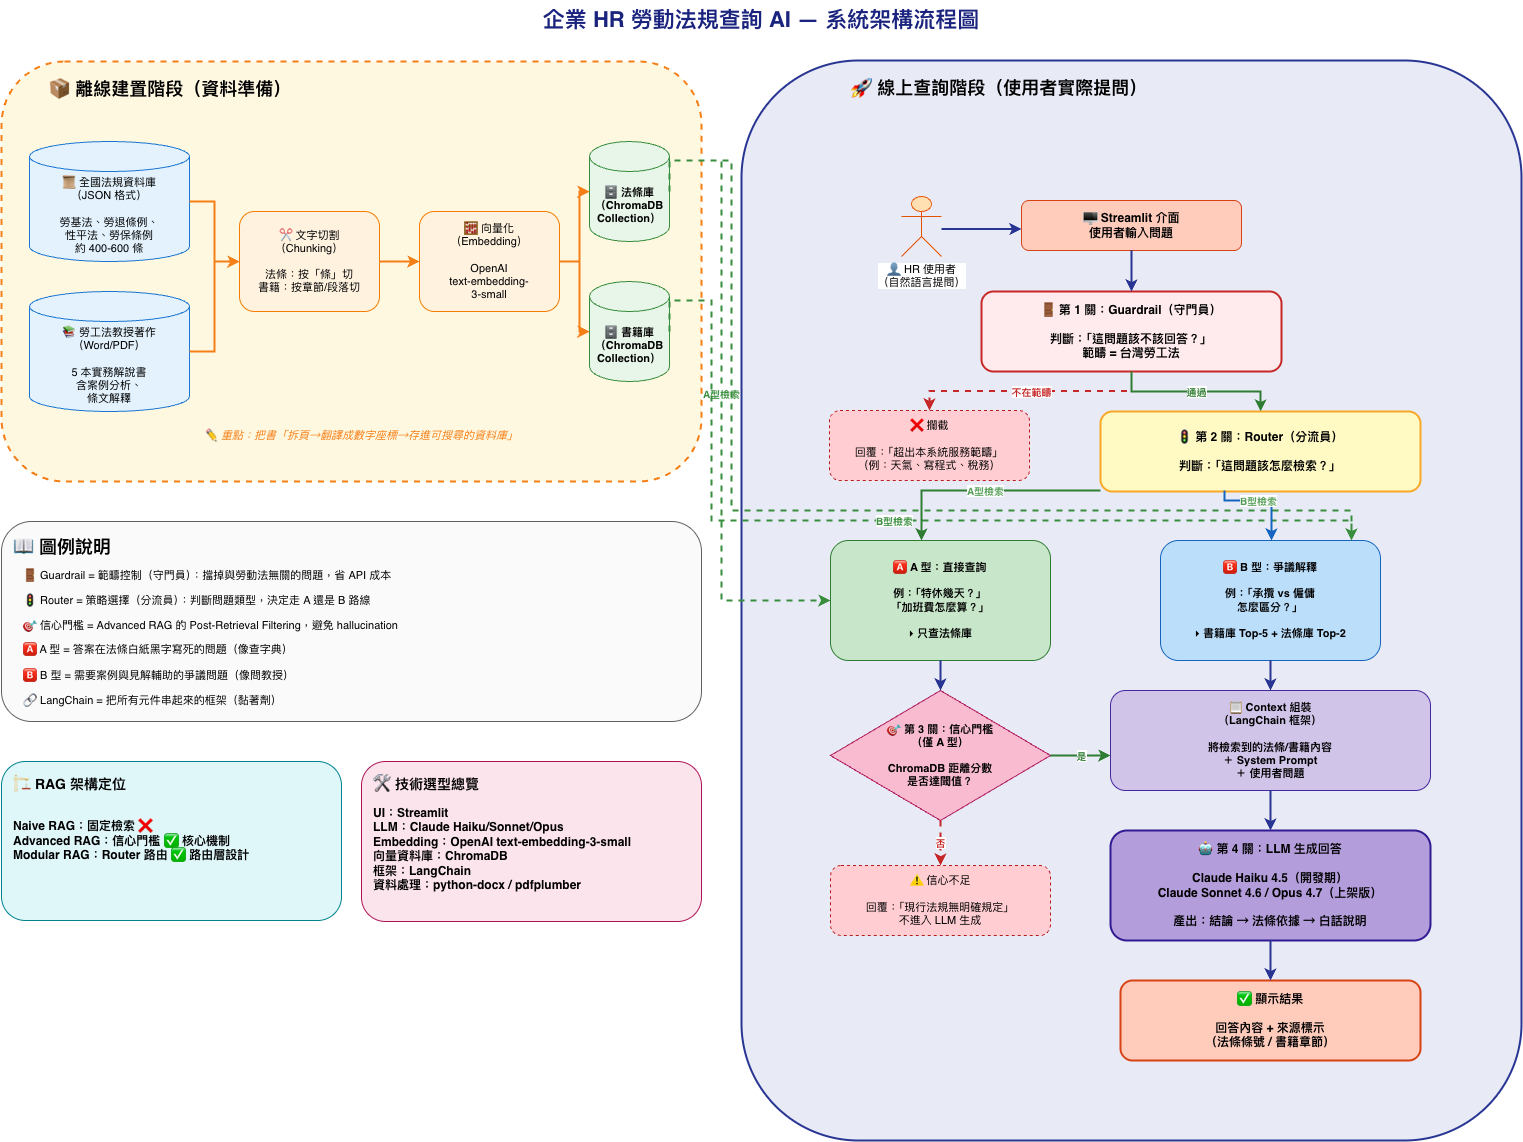

The diagram above was exported from draw.io. Its source (the exported page's mxGraphModel, read from the mxfile embedded in the PNG):
<mxGraphModel dx="2140" dy="1200" grid="1" gridSize="10" guides="1" tooltips="1" connect="1" arrows="1" fold="1" page="1" pageScale="1" pageWidth="1600" pageHeight="1200" math="0" shadow="0">
  <root>
    <mxCell id="0" />
    <mxCell id="1" parent="0" />
    <mxCell id="title" parent="1" style="text;html=1;strokeColor=none;fillColor=none;align=center;verticalAlign=middle;whiteSpace=wrap;rounded=0;fontSize=22;fontStyle=1;fontColor=#1A237E;" value="企業 HR 勞動法規查詢 AI — 系統架構流程圖" vertex="1">
      <mxGeometry height="40" width="800" x="400" y="10" as="geometry" />
    </mxCell>
    <mxCell id="offline-container" parent="1" style="rounded=1;whiteSpace=wrap;html=1;fillColor=#FFF8E1;strokeColor=#F57F17;fontSize=14;fontStyle=1;verticalAlign=top;align=left;spacingLeft=15;spacingTop=10;strokeWidth=2;dashed=1;" value="&lt;font style=&quot;font-size: 18px;&quot;&gt;&lt;span style=&quot;white-space: pre;&quot;&gt;&#09;&lt;/span&gt;📦 離線建置階段（資料準備）&lt;/font&gt;" vertex="1">
      <mxGeometry height="420" width="700" x="40" y="71" as="geometry" />
    </mxCell>
    <mxCell id="src-law" parent="1" style="shape=cylinder3;whiteSpace=wrap;html=1;boundedLbl=1;backgroundOutline=1;size=15;fillColor=#E3F2FD;strokeColor=#1976D2;fontSize=11;" value="📜 全國法規資料庫&#10;（JSON 格式）&#10;&#10;勞基法、勞退條例、&#10;性平法、勞保條例&#10;約 400-600 條" vertex="1">
      <mxGeometry height="120" width="160" x="68" y="151" as="geometry" />
    </mxCell>
    <mxCell id="src-book" parent="1" style="shape=cylinder3;whiteSpace=wrap;html=1;boundedLbl=1;backgroundOutline=1;size=15;fillColor=#E3F2FD;strokeColor=#1976D2;fontSize=11;" value="📚 勞工法教授著作&#10;（Word/PDF）&#10;&#10;5 本實務解說書&#10;含案例分析、&#10;條文解釋" vertex="1">
      <mxGeometry height="120" width="160" x="68" y="301" as="geometry" />
    </mxCell>
    <mxCell id="chunking" parent="1" style="rounded=1;whiteSpace=wrap;html=1;fillColor=#FFF3E0;strokeColor=#F57C00;fontSize=11;" value="✂ 文字切割&#10;（Chunking）&#10;&#10;法條：按「條」切&#10;書籍：按章節/段落切" vertex="1">
      <mxGeometry height="100" width="140" x="278" y="221" as="geometry" />
    </mxCell>
    <mxCell id="embedding" parent="1" style="rounded=1;whiteSpace=wrap;html=1;fillColor=#FFF3E0;strokeColor=#F57C00;fontSize=11;" value="🧮 向量化&#10;（Embedding）&#10;&#10;OpenAI&#10;text-embedding-&#10;3-small" vertex="1">
      <mxGeometry height="100" width="140" x="458" y="221" as="geometry" />
    </mxCell>
    <mxCell id="db-law" parent="1" style="shape=cylinder3;whiteSpace=wrap;html=1;boundedLbl=1;backgroundOutline=1;size=15;fillColor=#E8F5E9;strokeColor=#388E3C;fontSize=11;fontStyle=1;" value="🗄 法條庫&#10;（ChromaDB&#10;Collection）" vertex="1">
      <mxGeometry height="100" width="80" x="628" y="151" as="geometry" />
    </mxCell>
    <mxCell id="db-book" parent="1" style="shape=cylinder3;whiteSpace=wrap;html=1;boundedLbl=1;backgroundOutline=1;size=15;fillColor=#E8F5E9;strokeColor=#388E3C;fontSize=11;fontStyle=1;" value="🗄 書籍庫&#10;（ChromaDB&#10;Collection）" vertex="1">
      <mxGeometry height="100" width="80" x="628" y="291" as="geometry" />
    </mxCell>
    <mxCell id="arr-1" edge="1" parent="1" source="src-law" style="edgeStyle=orthogonalEdgeStyle;rounded=0;orthogonalLoop=1;jettySize=auto;html=1;strokeColor=#F57F17;strokeWidth=2;" target="chunking">
      <mxGeometry relative="1" as="geometry" />
    </mxCell>
    <mxCell id="arr-2" edge="1" parent="1" source="src-book" style="edgeStyle=orthogonalEdgeStyle;rounded=0;orthogonalLoop=1;jettySize=auto;html=1;strokeColor=#F57F17;strokeWidth=2;" target="chunking">
      <mxGeometry relative="1" as="geometry" />
    </mxCell>
    <mxCell id="arr-3" edge="1" parent="1" source="chunking" style="edgeStyle=orthogonalEdgeStyle;rounded=0;orthogonalLoop=1;jettySize=auto;html=1;strokeColor=#F57F17;strokeWidth=2;" target="embedding">
      <mxGeometry relative="1" as="geometry" />
    </mxCell>
    <mxCell id="arr-4" edge="1" parent="1" source="embedding" style="edgeStyle=orthogonalEdgeStyle;rounded=0;orthogonalLoop=1;jettySize=auto;html=1;strokeColor=#F57F17;strokeWidth=2;" target="db-law">
      <mxGeometry relative="1" as="geometry" />
    </mxCell>
    <mxCell id="arr-5" edge="1" parent="1" source="embedding" style="edgeStyle=orthogonalEdgeStyle;rounded=0;orthogonalLoop=1;jettySize=auto;html=1;strokeColor=#F57F17;strokeWidth=2;" target="db-book">
      <mxGeometry relative="1" as="geometry" />
    </mxCell>
    <mxCell id="offline-note" parent="1" style="text;html=1;strokeColor=none;fillColor=none;align=center;verticalAlign=middle;whiteSpace=wrap;rounded=0;fontSize=11;fontStyle=2;fontColor=#F57F17;" value="✏ 重點：把書「拆頁→翻譯成數字座標→存進可搜尋的資料庫」" vertex="1">
      <mxGeometry height="30" width="640" x="80" y="430" as="geometry" />
    </mxCell>
    <mxCell id="online-container" parent="1" style="rounded=1;whiteSpace=wrap;html=1;fillColor=#E8EAF6;strokeColor=#283593;fontSize=14;fontStyle=1;verticalAlign=top;align=left;spacingLeft=15;spacingTop=10;strokeWidth=2;" value="&lt;font style=&quot;font-size: 18px;&quot;&gt;&lt;span style=&quot;white-space: pre;&quot;&gt;&#09;&lt;/span&gt;&lt;span style=&quot;white-space: pre;&quot;&gt;&#09;&lt;/span&gt;&lt;span style=&quot;white-space: pre;&quot;&gt;&#09;&lt;/span&gt;🚀 線上查詢階段（使用者實際提問）&lt;/font&gt;" vertex="1">
      <mxGeometry height="1080" width="780" x="780" y="70" as="geometry" />
    </mxCell>
    <mxCell id="user" parent="1" style="shape=umlActor;verticalLabelPosition=bottom;labelBackgroundColor=#ffffff;verticalAlign=top;html=1;outlineConnect=0;fillColor=#FFE0B2;strokeColor=#E65100;fontSize=11;" value="&lt;span&gt;👤 HR 使用者&lt;br&gt;（自然語言提問）&lt;/span&gt;" vertex="1">
      <mxGeometry height="60" width="40" x="940" y="206" as="geometry" />
    </mxCell>
    <mxCell id="streamlit" parent="1" style="rounded=1;whiteSpace=wrap;html=1;fillColor=#FFCCBC;strokeColor=#D84315;fontSize=12;fontStyle=1;" value="🖥 Streamlit 介面&#10;使用者輸入問題" vertex="1">
      <mxGeometry height="50" width="220" x="1060" y="210" as="geometry" />
    </mxCell>
    <mxCell id="guardrail" parent="1" style="rounded=1;whiteSpace=wrap;html=1;fillColor=#FFEBEE;strokeColor=#C62828;fontSize=12;fontStyle=1;strokeWidth=2;" value="🚪 第 1 關：Guardrail（守門員）&#10;&#10;判斷：「這問題該不該回答？」&#10;範疇 = 台灣勞工法" vertex="1">
      <mxGeometry height="80" width="300" x="1020" y="301" as="geometry" />
    </mxCell>
    <mxCell id="guardrail-block" parent="1" style="rounded=1;whiteSpace=wrap;html=1;fillColor=#FFCDD2;strokeColor=#B71C1C;fontSize=11;dashed=1;" value="❌ 攔截&#10;&#10;回覆：「超出本系統服務範疇」&#10;（例：天氣、寫程式、稅務）" vertex="1">
      <mxGeometry height="70" width="200" x="868" y="420" as="geometry" />
    </mxCell>
    <mxCell id="router" parent="1" style="rounded=1;whiteSpace=wrap;html=1;fillColor=#FFF9C4;strokeColor=#F9A825;fontSize=12;fontStyle=1;strokeWidth=2;" value="🚦 第 2 關：Router（分流員）&#10;&#10;判斷：「這問題該怎麼檢索？」" vertex="1">
      <mxGeometry height="80" width="320" x="1139" y="421" as="geometry" />
    </mxCell>
    <mxCell id="type-a" parent="1" style="rounded=1;whiteSpace=wrap;html=1;fillColor=#C8E6C9;strokeColor=#2E7D32;fontSize=11;fontStyle=1;" value="🅰 A 型：直接查詢&#10;&#10;例：「特休幾天？」&#10;「加班費怎麼算？」&#10;&#10;▸ 只查法條庫" vertex="1">
      <mxGeometry height="120" width="220" x="869" y="550" as="geometry" />
    </mxCell>
    <mxCell id="type-b" parent="1" style="rounded=1;whiteSpace=wrap;html=1;fillColor=#BBDEFB;strokeColor=#1565C0;fontSize=11;fontStyle=1;" value="🅱 B 型：爭議解釋&#10;&#10;例：「承攬 vs 僱傭&#10;怎麼區分？」&#10;&#10;▸ 書籍庫 Top-5 + 法條庫 Top-2" vertex="1">
      <mxGeometry height="120" width="220" x="1199" y="550" as="geometry" />
    </mxCell>
    <mxCell id="confidence" parent="1" style="rhombus;whiteSpace=wrap;html=1;fillColor=#F8BBD0;strokeColor=#AD1457;fontSize=11;fontStyle=1;" value="🎯 第 3 關：信心門檻&#10;（僅 A 型）&#10;&#10;ChromaDB 距離分數&#10;是否達閾值？" vertex="1">
      <mxGeometry height="130" width="220" x="869" y="700" as="geometry" />
    </mxCell>
    <mxCell id="no-answer" parent="1" style="rounded=1;whiteSpace=wrap;html=1;fillColor=#FFCDD2;strokeColor=#B71C1C;fontSize=11;dashed=1;" value="⚠ 信心不足&#10;&#10;回覆：「現行法規無明確規定」&#10;不進入 LLM 生成" vertex="1">
      <mxGeometry height="70" width="220" x="869" y="875" as="geometry" />
    </mxCell>
    <mxCell id="context" parent="1" style="rounded=1;whiteSpace=wrap;html=1;fillColor=#D1C4E9;strokeColor=#4527A0;fontSize=11;fontStyle=1;" value="📋 Context 組裝&#10;（LangChain 框架）&#10;&#10;將檢索到的法條/書籍內容&#10;＋ System Prompt&#10;＋ 使用者問題" vertex="1">
      <mxGeometry height="100" width="320" x="1149" y="700" as="geometry" />
    </mxCell>
    <mxCell id="llm" parent="1" style="rounded=1;whiteSpace=wrap;html=1;fillColor=#B39DDB;strokeColor=#311B92;fontSize=12;fontStyle=1;strokeWidth=2;" value="🤖 第 4 關：LLM 生成回答&#10;&#10;Claude Haiku 4.5（開發期）&#10;Claude Sonnet 4.6 / Opus 4.7（上架版）&#10;&#10;產出：結論 → 法條依據 → 白話說明" vertex="1">
      <mxGeometry height="110" width="320" x="1149" y="840" as="geometry" />
    </mxCell>
    <mxCell id="output" parent="1" style="rounded=1;whiteSpace=wrap;html=1;fillColor=#FFCCBC;strokeColor=#D84315;fontSize=12;fontStyle=1;strokeWidth=2;" value="✅ 顯示結果&#10;&#10;回答內容 + 來源標示&#10;（法條條號 / 書籍章節）" vertex="1">
      <mxGeometry height="80" width="300" x="1159" y="990" as="geometry" />
    </mxCell>
    <mxCell id="o-arr-1" edge="1" parent="1" source="user" style="edgeStyle=orthogonalEdgeStyle;rounded=0;html=1;strokeColor=#283593;strokeWidth=2;entryX=0;entryY=0.5;entryDx=0;entryDy=0;">
      <mxGeometry relative="1" as="geometry">
        <Array as="points">
          <mxPoint x="985" y="239" />
        </Array>
        <mxPoint x="890" y="203.5" as="sourcePoint" />
        <mxPoint x="1060" y="238.5" as="targetPoint" />
      </mxGeometry>
    </mxCell>
    <mxCell id="o-arr-2" edge="1" parent="1" source="streamlit" style="edgeStyle=orthogonalEdgeStyle;rounded=0;html=1;strokeColor=#283593;strokeWidth=2;" target="guardrail">
      <mxGeometry relative="1" as="geometry" />
    </mxCell>
    <mxCell id="o-arr-3" edge="1" parent="1" source="guardrail" style="edgeStyle=orthogonalEdgeStyle;rounded=0;html=1;strokeColor=#C62828;strokeWidth=2;dashed=1;fontSize=10;fontStyle=1;fontColor=#C62828;" target="guardrail-block" value="不在範疇">
      <mxGeometry relative="1" as="geometry" />
    </mxCell>
    <mxCell id="o-arr-4" edge="1" parent="1" source="guardrail" style="edgeStyle=orthogonalEdgeStyle;rounded=0;html=1;strokeColor=#2E7D32;strokeWidth=2;fontSize=10;fontStyle=1;fontColor=#2E7D32;" target="router" value="通過">
      <mxGeometry relative="1" as="geometry" />
    </mxCell>
    <mxCell id="o-arr-5" edge="1" parent="1" source="router" style="edgeStyle=orthogonalEdgeStyle;rounded=0;html=1;strokeColor=#2E7D32;strokeWidth=2;fontSize=10;fontStyle=1;" target="type-a" value="&lt;span style=&quot;color: rgb(83, 157, 86);&quot;&gt;A型檢索&lt;/span&gt;">
      <mxGeometry relative="1" x="0.001" as="geometry">
        <mxPoint as="offset" />
        <Array as="points">
          <mxPoint x="960" y="500" />
        </Array>
      </mxGeometry>
    </mxCell>
    <mxCell id="o-arr-7" edge="1" parent="1" source="type-a" style="edgeStyle=orthogonalEdgeStyle;rounded=0;html=1;strokeColor=#283593;strokeWidth=2;" target="confidence">
      <mxGeometry relative="1" as="geometry" />
    </mxCell>
    <mxCell id="o-arr-8" edge="1" parent="1" source="confidence" style="edgeStyle=orthogonalEdgeStyle;rounded=0;html=1;strokeColor=#C62828;strokeWidth=2;dashed=1;fontSize=10;fontStyle=1;fontColor=#C62828;" target="no-answer" value="否">
      <mxGeometry relative="1" as="geometry" />
    </mxCell>
    <mxCell id="o-arr-9" edge="1" parent="1" source="confidence" style="edgeStyle=orthogonalEdgeStyle;rounded=0;html=1;strokeColor=#2E7D32;strokeWidth=2;fontSize=10;fontStyle=1;fontColor=#2E7D32;" target="context" value="是">
      <mxGeometry relative="1" as="geometry">
        <Array as="points">
          <mxPoint x="1060" y="750" />
          <mxPoint x="1060" y="750" />
        </Array>
      </mxGeometry>
    </mxCell>
    <mxCell id="o-arr-10" edge="1" parent="1" source="type-b" style="edgeStyle=orthogonalEdgeStyle;rounded=0;html=1;strokeColor=#283593;strokeWidth=2;" target="context">
      <mxGeometry relative="1" as="geometry" />
    </mxCell>
    <mxCell id="o-arr-11" edge="1" parent="1" source="context" style="edgeStyle=orthogonalEdgeStyle;rounded=0;html=1;strokeColor=#283593;strokeWidth=2;" target="llm">
      <mxGeometry relative="1" as="geometry" />
    </mxCell>
    <mxCell id="o-arr-12" edge="1" parent="1" source="llm" style="edgeStyle=orthogonalEdgeStyle;rounded=0;html=1;strokeColor=#283593;strokeWidth=2;" target="output">
      <mxGeometry relative="1" as="geometry" />
    </mxCell>
    <mxCell id="cross-1" edge="1" parent="1" source="db-law" style="edgeStyle=orthogonalEdgeStyle;rounded=0;html=1;strokeColor=#388E3C;strokeWidth=2;dashed=1;exitX=1;exitY=0.5;exitDx=0;exitDy=0;fontSize=10;fontStyle=1;fontColor=#388E3C;" target="type-a" value="A型檢索">
      <mxGeometry relative="1" as="geometry">
        <Array as="points">
          <mxPoint x="760" y="170" />
          <mxPoint x="760" y="610" />
        </Array>
      </mxGeometry>
    </mxCell>
    <mxCell id="cross-2" edge="1" parent="1" source="db-book" style="edgeStyle=orthogonalEdgeStyle;rounded=0;html=1;strokeColor=#388E3C;strokeWidth=2;dashed=1;exitX=1;exitY=0.5;exitDx=0;exitDy=0;fontSize=10;fontStyle=1;fontColor=#388E3C;" target="type-b" value="B型檢索">
      <mxGeometry relative="1" x="-0.0001" as="geometry">
        <mxPoint as="offset" />
        <Array as="points">
          <mxPoint x="750" y="310" />
          <mxPoint x="750" y="530" />
          <mxPoint x="1390" y="530" />
        </Array>
      </mxGeometry>
    </mxCell>
    <mxCell id="cross-3" edge="1" parent="1" source="db-law" style="edgeStyle=orthogonalEdgeStyle;rounded=0;html=1;strokeColor=#388E3C;strokeWidth=2;dashed=1;exitX=1;exitY=0.5;exitDx=0;exitDy=0;" target="type-b">
      <mxGeometry relative="1" as="geometry">
        <Array as="points">
          <mxPoint x="770" y="170" />
          <mxPoint x="770" y="520" />
          <mxPoint x="1390" y="520" />
        </Array>
      </mxGeometry>
    </mxCell>
    <mxCell id="legend-container" parent="1" style="rounded=1;whiteSpace=wrap;html=1;fillColor=#FAFAFA;strokeColor=#616161;fontSize=12;fontStyle=1;verticalAlign=top;align=left;spacingLeft=10;spacingTop=8;movable=0;resizable=0;rotatable=0;deletable=0;editable=0;locked=1;connectable=0;" value="&lt;font style=&quot;font-size: 18px;&quot;&gt;📖 圖例說明&lt;/font&gt;" vertex="1">
      <mxGeometry height="200" width="700" x="40" y="531" as="geometry" />
    </mxCell>
    <mxCell id="lg-1" parent="1" style="text;html=1;strokeColor=none;fillColor=none;align=left;verticalAlign=middle;whiteSpace=wrap;fontSize=11;movable=0;resizable=0;rotatable=0;deletable=0;editable=0;locked=1;connectable=0;" value="🚪 Guardrail = 範疇控制（守門員）：擋掉與勞動法無關的問題，省 API 成本" vertex="1">
      <mxGeometry height="22" width="660" x="60" y="574" as="geometry" />
    </mxCell>
    <mxCell id="lg-2" parent="1" style="text;html=1;strokeColor=none;fillColor=none;align=left;verticalAlign=middle;whiteSpace=wrap;fontSize=11;movable=0;resizable=0;rotatable=0;deletable=0;editable=0;locked=1;connectable=0;" value="🚦 Router = 策略選擇（分流員）：判斷問題類型，決定走 A 還是 B 路線" vertex="1">
      <mxGeometry height="22" width="660" x="60" y="599" as="geometry" />
    </mxCell>
    <mxCell id="lg-3" parent="1" style="text;html=1;strokeColor=none;fillColor=none;align=left;verticalAlign=middle;whiteSpace=wrap;fontSize=11;movable=0;resizable=0;rotatable=0;deletable=0;editable=0;locked=1;connectable=0;" value="🎯 信心門檻 = Advanced RAG 的 Post-Retrieval Filtering，避免 hallucination" vertex="1">
      <mxGeometry height="22" width="660" x="60" y="624" as="geometry" />
    </mxCell>
    <mxCell id="lg-4" parent="1" style="text;html=1;strokeColor=none;fillColor=none;align=left;verticalAlign=middle;whiteSpace=wrap;fontSize=11;movable=0;resizable=0;rotatable=0;deletable=0;editable=0;locked=1;connectable=0;" value="🅰 A 型 = 答案在法條白紙黑字寫死的問題（像查字典）" vertex="1">
      <mxGeometry height="22" width="660" x="60" y="648" as="geometry" />
    </mxCell>
    <mxCell id="lg-5" parent="1" style="text;html=1;strokeColor=none;fillColor=none;align=left;verticalAlign=middle;whiteSpace=wrap;fontSize=11;movable=0;resizable=0;rotatable=0;deletable=0;editable=0;locked=1;connectable=0;" value="🅱 B 型 = 需要案例與見解輔助的爭議問題（像問教授）" vertex="1">
      <mxGeometry height="22" width="660" x="60" y="674" as="geometry" />
    </mxCell>
    <mxCell id="lg-6" parent="1" style="text;html=1;strokeColor=none;fillColor=none;align=left;verticalAlign=middle;whiteSpace=wrap;fontSize=11;movable=0;resizable=0;rotatable=0;deletable=0;editable=0;locked=1;connectable=0;" value="🔗 LangChain = 把所有元件串起來的框架（黏著劑）" vertex="1">
      <mxGeometry height="22" width="660" x="60" y="699" as="geometry" />
    </mxCell>
    <mxCell id="rag-positioning" parent="1" style="rounded=1;whiteSpace=wrap;html=1;fillColor=#E0F7FA;strokeColor=#00838F;fontSize=11;fontStyle=1;align=left;verticalAlign=top;spacingLeft=10;spacingTop=8;movable=0;resizable=0;rotatable=0;deletable=0;editable=0;locked=1;connectable=0;" value="&lt;font style=&quot;&quot;&gt;&lt;span style=&quot;font-size: 14px;&quot;&gt;🏗 RAG 架構定位&lt;/span&gt;&lt;br&gt;&lt;br&gt;&lt;br&gt;&lt;font style=&quot;font-size: 12px;&quot;&gt;Naive RAG：固定檢索  ❌&lt;br&gt;Advanced RAG：信心門檻  ✅ 核心機制&lt;br&gt;Modular RAG：Router 路由  ✅ 路由層設計&lt;/font&gt;&lt;/font&gt;" vertex="1">
      <mxGeometry height="159" width="340" x="40" y="771" as="geometry" />
    </mxCell>
    <mxCell id="tech-stack" parent="1" style="rounded=1;whiteSpace=wrap;html=1;fillColor=#FCE4EC;strokeColor=#AD1457;fontSize=11;fontStyle=1;align=left;verticalAlign=top;spacingLeft=10;spacingTop=8;movable=0;resizable=0;rotatable=0;deletable=0;editable=0;locked=1;connectable=0;" value="&lt;font style=&quot;&quot;&gt;&lt;font style=&quot;font-size: 14px;&quot;&gt;🛠 技術選型總覽&lt;br&gt;&lt;/font&gt;&lt;br&gt;&lt;span style=&quot;font-size: 12px;&quot;&gt;UI：Streamlit&lt;/span&gt;&lt;br&gt;&lt;span style=&quot;font-size: 12px;&quot;&gt;LLM：Claude Haiku/Sonnet/Opus&lt;/span&gt;&lt;br&gt;&lt;span style=&quot;font-size: 12px;&quot;&gt;Embedding：OpenAI text-embedding-3-small&lt;/span&gt;&lt;br&gt;&lt;span style=&quot;font-size: 12px;&quot;&gt;向量資料庫：ChromaDB&lt;/span&gt;&lt;br&gt;&lt;span style=&quot;font-size: 12px;&quot;&gt;框架：LangChain&lt;/span&gt;&lt;br&gt;&lt;span style=&quot;font-size: 12px;&quot;&gt;資料處理：python-docx / pdfplumber&lt;/span&gt;&lt;/font&gt;" vertex="1">
      <mxGeometry height="160" width="340" x="400" y="771" as="geometry" />
    </mxCell>
    <mxCell id="o-arr-6" edge="1" parent="1" style="edgeStyle=orthogonalEdgeStyle;rounded=0;html=1;strokeColor=#1565C0;strokeWidth=2;fontSize=10;fontStyle=1;entryX=0.5;entryY=0;entryDx=0;entryDy=0;" target="type-b" value="&lt;font style=&quot;color: light-dark(rgb(83, 157, 86), rgb(26, 55, 80)); background-color: light-dark(rgb(255, 255, 255), rgb(255, 255, 255));&quot;&gt;B型檢索&lt;/font&gt;">
      <mxGeometry relative="1" x="-0.1111" as="geometry">
        <mxPoint as="offset" />
        <Array as="points">
          <mxPoint x="1263" y="510" />
          <mxPoint x="1310" y="510" />
          <mxPoint x="1310" y="550" />
        </Array>
        <mxPoint x="1263" y="500" as="sourcePoint" />
        <mxPoint x="1316.18" y="553.4800000000001" as="targetPoint" />
      </mxGeometry>
    </mxCell>
  </root>
</mxGraphModel>